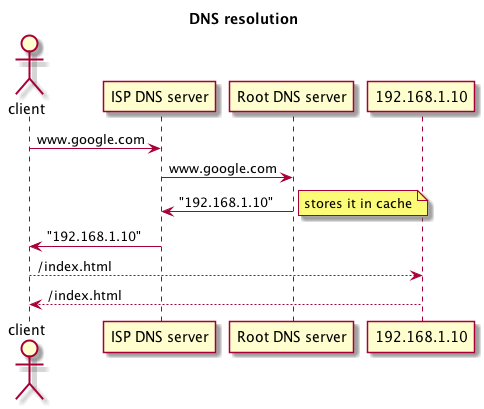

The diagram above was rendered by PlantUML. Its source (embedded in the PNG):
@startuml
title DNS resolution
actor client
client -> "ISP DNS server" as ISP : www.google.com
ISP -> "Root DNS server" as Root : www.google.com
Root -> ISP : "192.168.1.10"
note right: stores it in cache
ISP -> client : "192.168.1.10"
client --> "192.168.1.10" as Google : /index.html
Google --> client : /index.html
@enduml